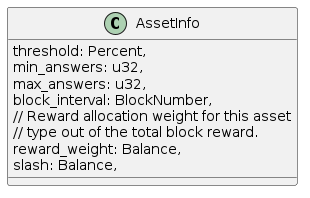

The diagram above was rendered by PlantUML. Its source (embedded in the PNG):
@startuml
class AssetInfo {
    threshold: Percent,
    min_answers: u32,
    max_answers: u32,
    block_interval: BlockNumber,
    // Reward allocation weight for this asset
    // type out of the total block reward.
    reward_weight: Balance,
    slash: Balance,
}
@enduml